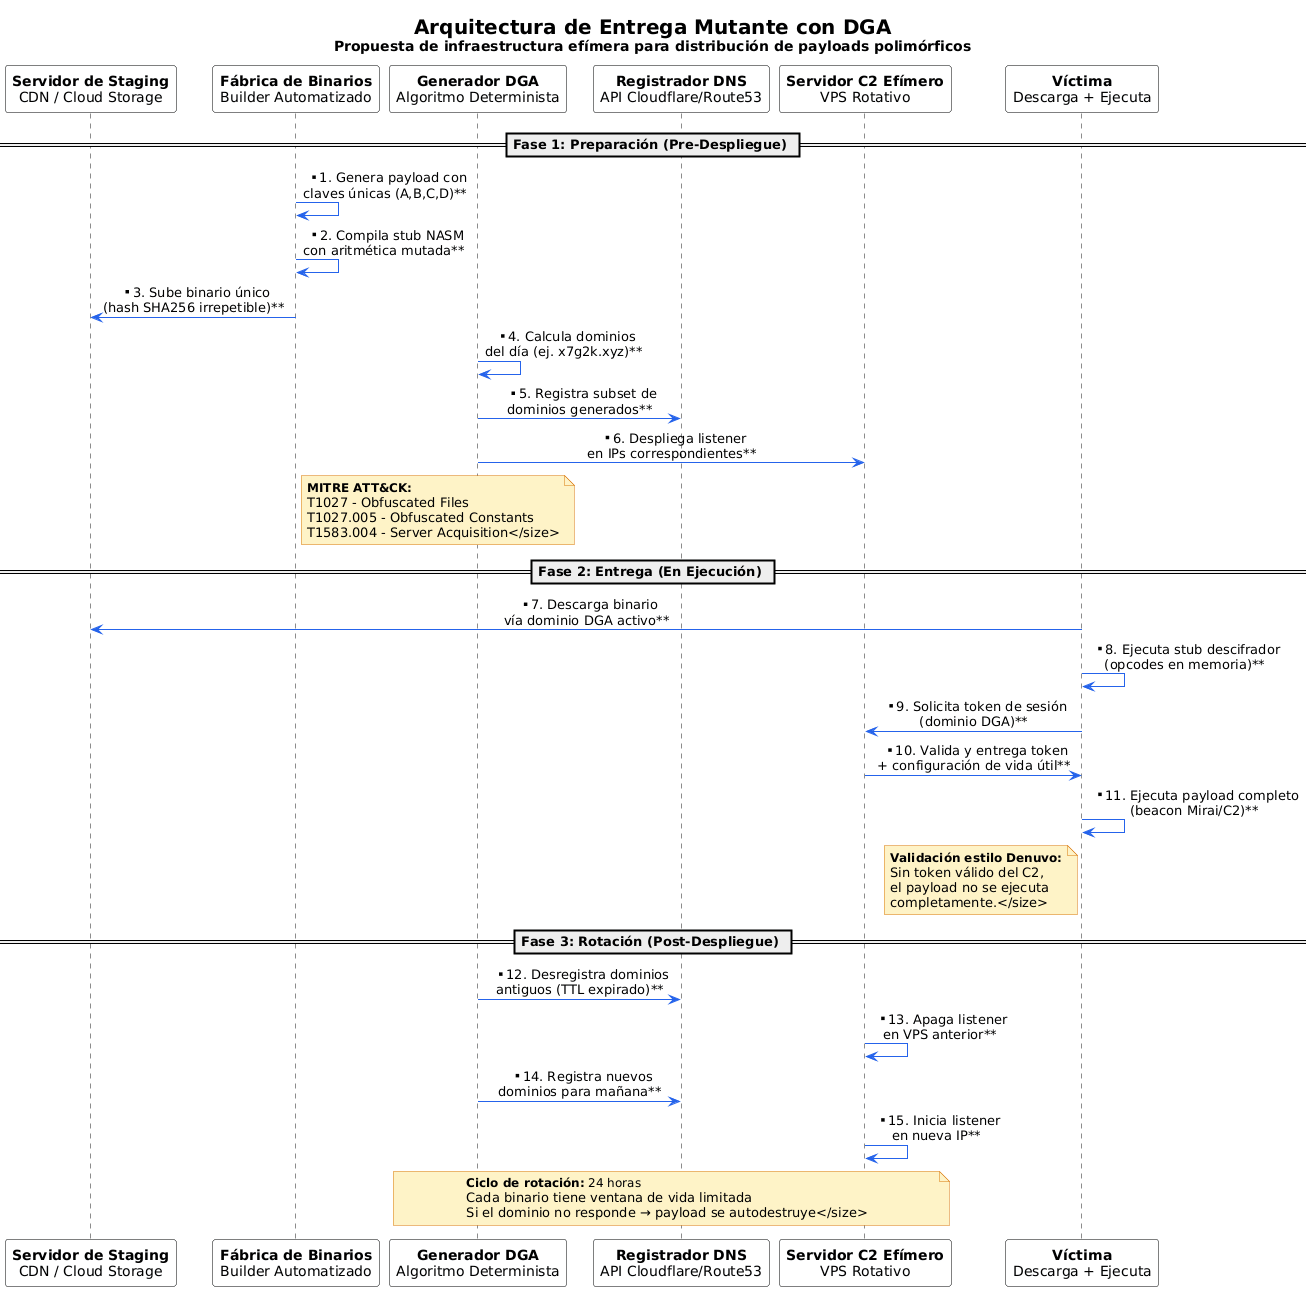

The diagram above was rendered by PlantUML. Its source (embedded in the PNG):
@startuml
skinparam backgroundColor #FFFFFF
skinparam defaultFontColor #000000
skinparam arrowColor #2563EB
skinparam participantBackgroundColor #F8FAFC
skinparam participantBorderColor #000000
skinparam sequenceMessageAlign center
skinparam noteBackgroundColor #FEF3C7
skinparam noteBorderColor #D97706

title <size:20><b>Arquitectura de Entrega Mutante con DGA</b></size>\n<size:14>Propuesta de infraestructura efímera para distribución de payloads polimórficos</size>

participant "**Servidor de Staging**\nCDN / Cloud Storage" as staging
participant "**Fábrica de Binarios**\nBuilder Automatizado" as factory
participant "**Generador DGA**\nAlgoritmo Determinista" as dga
participant "**Registrador DNS**\nAPI Cloudflare/Route53" as dns
participant "**Servidor C2 Efímero**\nVPS Rotativo" as c2
participant "**Víctima**\nDescarga + Ejecuta" as victim

== Fase 1: Preparación (Pre-Despliegue) ==

factory -> factory : **1. Genera payload con\nclaves únicas (A,B,C,D)**
factory -> factory : **2. Compila stub NASM\ncon aritmética mutada**
factory -> staging : **3. Sube binario único\n(hash SHA256 irrepetible)**

dga -> dga : **4. Calcula dominios\ndel día (ej. x7g2k.xyz)**
dga -> dns : **5. Registra subset de\ndominios generados**
dga -> c2 : **6. Despliega listener\nen IPs correspondientes**

note right of factory
  <size:12>**MITRE ATT&CK:**
  T1027 - Obfuscated Files
  T1027.005 - Obfuscated Constants
  T1583.004 - Server Acquisition</size>
end note

== Fase 2: Entrega (En Ejecución) ==

victim -> staging : **7. Descarga binario\nvía dominio DGA activo**
victim -> victim : **8. Ejecuta stub descifrador\n(opcodes en memoria)**
victim -> c2 : **9. Solicita token de sesión\n(dominio DGA)**
c2 -> victim : **10. Valida y entrega token\n+ configuración de vida útil**
victim -> victim : **11. Ejecuta payload completo\n(beacon Mirai/C2)**

note left of victim
  <size:12>**Validación estilo Denuvo:**
  Sin token válido del C2,
  el payload no se ejecuta
  completamente.</size>
end note

== Fase 3: Rotación (Post-Despliegue) ==

dga -> dns : **12. Desregistra dominios\nantiguos (TTL expirado)**
c2 -> c2 : **13. Apaga listener\nen VPS anterior**
dga -> dns : **14. Registra nuevos\ndominios para mañana**
c2 -> c2 : **15. Inicia listener\nen nueva IP**

note over dga, c2
  <size:12>**Ciclo de rotación:** 24 horas
  Cada binario tiene ventana de vida limitada
  Si el dominio no responde → payload se autodestruye</size>
end note
@enduml